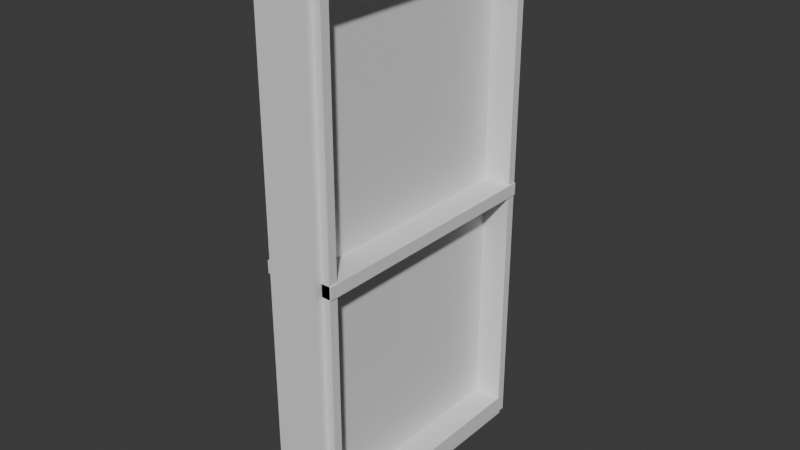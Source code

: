 # Source: Window3.blend  (saved by Blender 4.2.67; exported with 4.5.12 LTS)
import bpy
from mathutils import Matrix  # noqa: F401  (used for matrix-valued properties, if any)

bpy.ops.wm.read_factory_settings(use_empty=True)
scene = bpy.context.scene
scene.name = 'Scene'

# ---- collections
col_collection = bpy.data.collections.new('Collection'); scene.collection.children.link(col_collection)

# ---- materials (node trees are filled in below, after node groups)
mat_material = bpy.data.materials.new('Material')
mat_material.alpha_threshold = 0.0
mat_material.roughness = 0.5
mat_material.line_color = (0.0, 0.0, 0.0, 1.0)

# ---- material node trees
mat_material.use_nodes = True; mat_material.node_tree.nodes.clear()
_N = mat_material.node_tree.nodes; _L = mat_material.node_tree.links
n0 = _N.new('ShaderNodeOutputMaterial'); n0.name = 'Material Output'; n0.location = (300, 300)
n1 = _N.new('ShaderNodeBsdfPrincipled'); n1.name = 'Principled BSDF'; n1.location = (10, 300)
n1.inputs[3].default_value = 1.45
_L.new(n1.outputs[0], n0.inputs[0])
n0.is_active_output = True

# ---- world
world_world = bpy.data.worlds.new('World'); scene.world = world_world
world_world.use_nodes = True; world_world.node_tree.nodes.clear()
_N = world_world.node_tree.nodes; _L = world_world.node_tree.links
n0 = _N.new('ShaderNodeOutputWorld'); n0.name = 'World Output'; n0.location = (300, 300)
n1 = _N.new('ShaderNodeBackground'); n1.name = 'Background'; n1.location = (10, 300)
n1.inputs[0].default_value = (0.05088, 0.05088, 0.05088, 1.0)
_L.new(n1.outputs[0], n0.inputs[0])
n0.is_active_output = True
world_world.color = (0.05088, 0.05088, 0.05088)
world_world.sun_shadow_jitter_overblur = 0.0

# ---- meshes
me_cube = bpy.data.meshes.new('Cube')
me_cube.from_pydata([(1.0, 0.932, 0.932), (1.0, 0.932, -0.932), (1.0, -0.932, 0.932), (1.0, -0.932, -0.932), (-1.0, 1.0, 1.0), (-1.0, 1.0, -1.0), (-1.0, -1.0, 1.0), (-1.0, -1.0, -1.0), (1.0, 1.0, 1.0), (1.0, 1.0, -1.0), (1.0, -1.0, 1.0), (1.0, -1.0, -1.0), (0.2508, 0.932, 0.932), (0.2508, 0.932, -0.932), (0.2508, -0.932, 0.932), (0.2508, -0.932, -0.932), (-1.0, 1.056, -1.056), (-1.0, -1.056, -1.056), (1.0, 1.056, -1.056), (1.0, 1.056, 1.056), (-1.0, -1.056, 1.056), (1.0, -1.056, 1.056), (1.0, -1.056, -1.056), (-1.0, 1.056, 1.056), (1.335, 1.0, 1.0), (1.335, 1.0, -1.0), (1.335, -1.0, 1.0), (1.335, -1.0, -1.0), (1.335, 0.932, 0.932), (1.335, 0.932, -0.932), (1.335, -0.932, 0.932), (1.335, -0.932, -0.932), (1.0, 1.0, 0.0), (-1.0, -1.0, 0.0), (1.0, -1.0, 0.0), (-1.0, 1.0, 0.0), (1.0, 0.932, 0.0), (1.0, -0.932, 0.0), (0.2508, 0.932, 0.0), (0.2508, -0.932, 0.0), (1.0, 1.056, 0.0), (-1.0, -1.056, 0.0), (1.0, -1.056, 0.0), (-1.0, 1.056, 0.0), (1.335, 1.0, 0.0), (1.335, -1.0, 0.0), (1.335, 0.932, 0.0), (1.335, -0.932, 0.0), (-1.387, -1.0, -0.02395), (-1.387, -1.0, 0.02395), (-1.387, 1.0, -0.02395), (-1.387, 1.0, 0.02395), (1.387, -1.0, -0.02395), (1.387, -1.0, 0.02395), (1.387, 1.0, -0.02395), (1.387, 1.0, 0.02395)], [], [(7, 5, 16, 17), (9, 11, 22, 18), (33, 6, 4, 35), (32, 9, 18, 40), (36, 0, 12, 38), (34, 10, 21, 42), (37, 2, 30, 47), (34, 11, 27, 45), (1, 3, 31, 29), (36, 1, 29, 46), (38, 12, 14, 39), (3, 1, 13, 15), (37, 3, 15, 39), (0, 2, 14, 12), (19, 23, 20, 21), (42, 21, 20, 41), (16, 18, 22, 17), (43, 23, 19, 40), (4, 6, 20, 23), (10, 8, 19, 21), (35, 4, 23, 43), (33, 7, 17, 41), (46, 29, 25, 44), (47, 30, 26, 45), (30, 28, 24, 26), (29, 31, 27, 25), (32, 8, 24, 44), (11, 9, 25, 27), (8, 10, 26, 24), (2, 0, 28, 30), (9, 32, 44, 25), (31, 47, 45, 27), (28, 46, 44, 24), (6, 33, 41, 20), (5, 35, 43, 16), (16, 43, 40, 18), (22, 42, 41, 17), (2, 37, 39, 14), (13, 38, 39, 15), (0, 36, 46, 28), (10, 34, 45, 26), (3, 37, 47, 31), (11, 34, 42, 22), (1, 36, 38, 13), (8, 32, 40, 19), (7, 33, 35, 5), (48, 49, 51, 50), (50, 51, 55, 54), (54, 55, 53, 52), (52, 53, 49, 48), (50, 54, 52, 48), (55, 51, 49, 53)])
_uv = me_cube.uv_layers.new(name='UVMap')
_uv.uv.foreach_set('vector', [0.375, 0.0, 0.375, 0.25, 0.375, 0.25, 0.375, 0.0, 0.375, 0.5, 0.375, 0.75, 0.375, 0.75, 0.375, 0.5, 0.5, 0.0, 0.625, 0.0, 0.625, 0.25, 0.5, 0.25, 0.5, 0.5, 0.375, 0.5, 0.375, 0.5, 0.5, 0.5, 0.5, 0.5085, 0.6165, 0.5085, 0.6165, 0.5085, 0.5, 0.5085, 0.5, 0.75, 0.625, 0.75, 0.625, 0.75, 0.5, 0.75, 0.5, 0.7415, 0.6165, 0.7415, 0.6165, 0.7415, 0.5, 0.7415, 0.5, 0.75, 0.375, 0.75, 0.375, 0.75, 0.5, 0.75, 0.3835, 0.5085, 0.3835, 0.7415, 0.3835, 0.7415, 0.3835, 0.5085, 0.5, 0.5085, 0.3835, 0.5085, 0.3835, 0.5085, 0.5, 0.5085, 0.5, 0.5085, 0.6165, 0.5085, 0.6165, 0.7415, 0.5, 0.7415, 0.3835, 0.7415, 0.3835, 0.5085, 0.3835, 0.5085, 0.3835, 0.7415, 0.5, 0.7415, 0.3835, 0.7415, 0.3835, 0.7415, 0.5, 0.7415, 0.6165, 0.5085, 0.6165, 0.7415, 0.6165, 0.7415, 0.6165, 0.5085, 0.625, 0.5, 0.875, 0.5, 0.875, 0.75, 0.625, 0.75, 0.5, 0.75, 0.625, 0.75, 0.625, 1.0, 0.5, 1.0, 0.125, 0.5, 0.375, 0.5, 0.375, 0.75, 0.125, 0.75, 0.5, 0.25, 0.625, 0.25, 0.625, 0.5, 0.5, 0.5, 0.625, 0.25, 0.625, 0.0, 0.625, 0.0, 0.625, 0.25, 0.625, 0.75, 0.625, 0.5, 0.625, 0.5, 0.625, 0.75, 0.5, 0.25, 0.625, 0.25, 0.625, 0.25, 0.5, 0.25, 0.5, 0.0, 0.375, 0.0, 0.375, 0.0, 0.5, 0.0, 0.5, 0.5085, 0.3835, 0.5085, 0.375, 0.5, 0.5, 0.5, 0.5, 0.7415, 0.6165, 0.7415, 0.625, 0.75, 0.5, 0.75, 0.6165, 0.7415, 0.6165, 0.5085, 0.625, 0.5, 0.625, 0.75, 0.3835, 0.5085, 0.3835, 0.7415, 0.375, 0.75, 0.375, 0.5, 0.5, 0.5, 0.625, 0.5, 0.625, 0.5, 0.5, 0.5, 0.375, 0.75, 0.375, 0.5, 0.375, 0.5, 0.375, 0.75, 0.625, 0.5, 0.625, 0.75, 0.625, 0.75, 0.625, 0.5, 0.6165, 0.7415, 0.6165, 0.5085, 0.6165, 0.5085, 0.6165, 0.7415, 0.375, 0.5, 0.5, 0.5, 0.5, 0.5, 0.375, 0.5, 0.3835, 0.7415, 0.5, 0.7415, 0.5, 0.75, 0.375, 0.75, 0.6165, 0.5085, 0.5, 0.5085, 0.5, 0.5, 0.625, 0.5, 0.625, 0.0, 0.5, 0.0, 0.5, 0.0, 0.625, 0.0, 0.375, 0.25, 0.5, 0.25, 0.5, 0.25, 0.375, 0.25, 0.375, 0.25, 0.5, 0.25, 0.5, 0.5, 0.375, 0.5, 0.375, 0.75, 0.5, 0.75, 0.5, 1.0, 0.375, 1.0, 0.6165, 0.7415, 0.5, 0.7415, 0.5, 0.7415, 0.6165, 0.7415, 0.3835, 0.5085, 0.5, 0.5085, 0.5, 0.7415, 0.3835, 0.7415, 0.6165, 0.5085, 0.5, 0.5085, 0.5, 0.5085, 0.6165, 0.5085, 0.625, 0.75, 0.5, 0.75, 0.5, 0.75, 0.625, 0.75, 0.3835, 0.7415, 0.5, 0.7415, 0.5, 0.7415, 0.3835, 0.7415, 0.375, 0.75, 0.5, 0.75, 0.5, 0.75, 0.375, 0.75, 0.3835, 0.5085, 0.5, 0.5085, 0.5, 0.5085, 0.3835, 0.5085, 0.625, 0.5, 0.5, 0.5, 0.5, 0.5, 0.625, 0.5, 0.375, 0.0, 0.5, 0.0, 0.5, 0.25, 0.375, 0.25, 0.375, 0.0, 0.625, 0.0, 0.625, 0.25, 0.375, 0.25, 0.375, 0.25, 0.625, 0.25, 0.625, 0.5, 0.375, 0.5, 0.375, 0.5, 0.625, 0.5, 0.625, 0.75, 0.375, 0.75, 0.375, 0.75, 0.625, 0.75, 0.625, 1.0, 0.375, 1.0, 0.125, 0.5, 0.375, 0.5, 0.375, 0.75, 0.125, 0.75, 0.625, 0.5, 0.875, 0.5, 0.875, 0.75, 0.625, 0.75])
me_cube.materials.append(mat_material)
me_cube.use_mirror_vertex_groups = False
me_cube.update()

# ---- objects
ob_cube = bpy.data.objects.new('Cube', me_cube)

# ---- transforms, parenting, visibility, modifiers, constraints
ob_cube.location = (0.0, 0.0, 0.0)
ob_cube.scale = (0.2, 1.0, 2.0)
ob_cube.lock_rotations_4d = False
ob_cube.empty_display_type = 'ARROWS'
ob_cube.lineart.crease_threshold = 0.0

# ---- collection membership
col_collection.objects.link(ob_cube)

# ---- scene / render settings (as saved in the file)
scene.frame_start = 1; scene.frame_end = 250; scene.frame_set(1)
scene.render.engine = 'BLENDER_EEVEE_NEXT'
bpy.context.view_layer.update()

# ---- added for rendering (the .blend has no active camera and no usable light): camera, sun
cam_auto = bpy.data.cameras.new('AutoCamera')
cam_auto.lens = 50.0
cam_auto.sensor_width = 36.0
cam_auto.clip_end = 1000.0
ob_auto_camera = bpy.data.objects.new('AutoCamera', cam_auto)
scene.collection.objects.link(ob_auto_camera)
ob_auto_camera.location = (4.39824, -5.27788, 3.51859)
ob_auto_camera.rotation_euler = (1.09748, -7.21219e-08, 0.694738)
scene.camera = ob_auto_camera
light_auto_sun = bpy.data.lights.new('AutoSun', 'SUN')
light_auto_sun.energy = 3.0
light_auto_sun.angle = 0.0523599
ob_auto_sun = bpy.data.objects.new('AutoSun', light_auto_sun)
scene.collection.objects.link(ob_auto_sun)
ob_auto_sun.rotation_euler = (0.872665, 0.174533, 0.523599)
bpy.context.view_layer.update()
